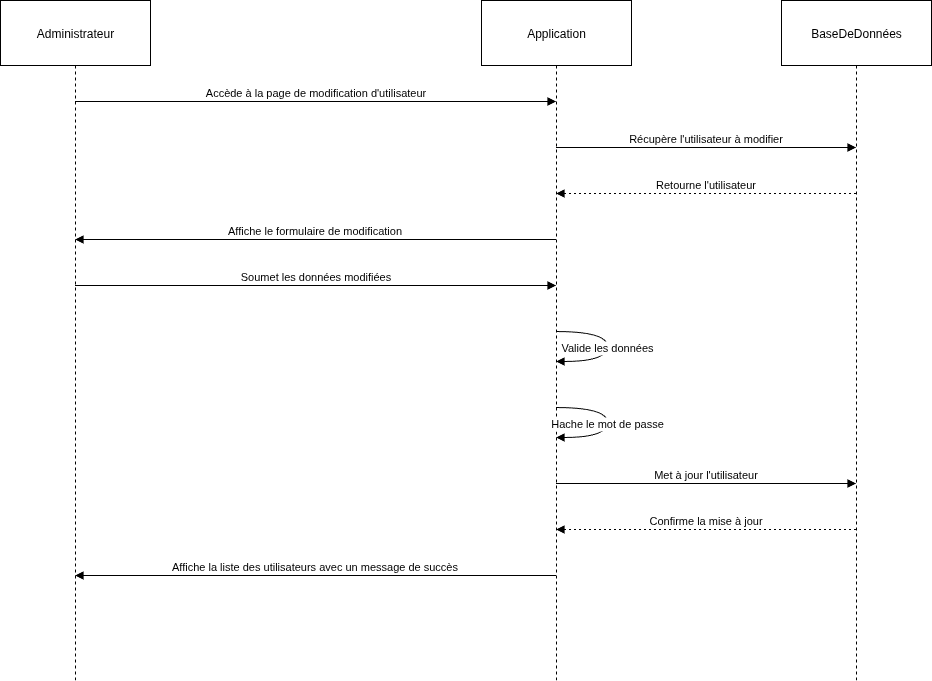

The diagram above was exported from draw.io. Its source (the exported page's mxGraphModel, read from the mxfile embedded in the PNG):
<mxGraphModel dx="1360" dy="728" grid="1" gridSize="10" guides="1" tooltips="1" connect="1" arrows="1" fold="1" page="1" pageScale="1" pageWidth="827" pageHeight="1169" math="0" shadow="0">
  <root>
    <mxCell id="0" />
    <mxCell id="1" parent="0" />
    <mxCell id="peSxbE-D7w3Nzy4uzwIi-1" value="Administrateur" style="shape=umlLifeline;perimeter=lifelinePerimeter;whiteSpace=wrap;container=1;dropTarget=0;collapsible=0;recursiveResize=0;outlineConnect=0;portConstraint=eastwest;newEdgeStyle={&quot;edgeStyle&quot;:&quot;elbowEdgeStyle&quot;,&quot;elbow&quot;:&quot;vertical&quot;,&quot;curved&quot;:0,&quot;rounded&quot;:0};size=65;" parent="1" vertex="1">
      <mxGeometry x="20" y="20" width="150" height="680" as="geometry" />
    </mxCell>
    <mxCell id="peSxbE-D7w3Nzy4uzwIi-2" value="Application" style="shape=umlLifeline;perimeter=lifelinePerimeter;whiteSpace=wrap;container=1;dropTarget=0;collapsible=0;recursiveResize=0;outlineConnect=0;portConstraint=eastwest;newEdgeStyle={&quot;edgeStyle&quot;:&quot;elbowEdgeStyle&quot;,&quot;elbow&quot;:&quot;vertical&quot;,&quot;curved&quot;:0,&quot;rounded&quot;:0};size=65;" parent="1" vertex="1">
      <mxGeometry x="501" y="20" width="150" height="680" as="geometry" />
    </mxCell>
    <mxCell id="peSxbE-D7w3Nzy4uzwIi-3" value="BaseDeDonnées" style="shape=umlLifeline;perimeter=lifelinePerimeter;whiteSpace=wrap;container=1;dropTarget=0;collapsible=0;recursiveResize=0;outlineConnect=0;portConstraint=eastwest;newEdgeStyle={&quot;edgeStyle&quot;:&quot;elbowEdgeStyle&quot;,&quot;elbow&quot;:&quot;vertical&quot;,&quot;curved&quot;:0,&quot;rounded&quot;:0};size=65;" parent="1" vertex="1">
      <mxGeometry x="801" y="20" width="150" height="680" as="geometry" />
    </mxCell>
    <mxCell id="peSxbE-D7w3Nzy4uzwIi-4" value="Accède à la page de modification d'utilisateur" style="verticalAlign=bottom;edgeStyle=elbowEdgeStyle;elbow=vertical;curved=0;rounded=0;endArrow=block;" parent="1" source="peSxbE-D7w3Nzy4uzwIi-1" target="peSxbE-D7w3Nzy4uzwIi-2" edge="1">
      <mxGeometry relative="1" as="geometry">
        <Array as="points">
          <mxPoint x="344" y="121" />
        </Array>
      </mxGeometry>
    </mxCell>
    <mxCell id="peSxbE-D7w3Nzy4uzwIi-5" value="Récupère l'utilisateur à modifier" style="verticalAlign=bottom;edgeStyle=elbowEdgeStyle;elbow=vertical;curved=0;rounded=0;endArrow=block;" parent="1" source="peSxbE-D7w3Nzy4uzwIi-2" target="peSxbE-D7w3Nzy4uzwIi-3" edge="1">
      <mxGeometry relative="1" as="geometry">
        <Array as="points">
          <mxPoint x="735" y="167" />
        </Array>
      </mxGeometry>
    </mxCell>
    <mxCell id="peSxbE-D7w3Nzy4uzwIi-6" value="Retourne l'utilisateur" style="verticalAlign=bottom;edgeStyle=elbowEdgeStyle;elbow=vertical;curved=0;rounded=0;dashed=1;dashPattern=2 3;endArrow=block;" parent="1" source="peSxbE-D7w3Nzy4uzwIi-3" target="peSxbE-D7w3Nzy4uzwIi-2" edge="1">
      <mxGeometry relative="1" as="geometry">
        <Array as="points">
          <mxPoint x="738" y="213" />
        </Array>
      </mxGeometry>
    </mxCell>
    <mxCell id="peSxbE-D7w3Nzy4uzwIi-7" value="Affiche le formulaire de modification" style="verticalAlign=bottom;edgeStyle=elbowEdgeStyle;elbow=vertical;curved=0;rounded=0;endArrow=block;" parent="1" source="peSxbE-D7w3Nzy4uzwIi-2" target="peSxbE-D7w3Nzy4uzwIi-1" edge="1">
      <mxGeometry relative="1" as="geometry">
        <Array as="points">
          <mxPoint x="347" y="259" />
        </Array>
      </mxGeometry>
    </mxCell>
    <mxCell id="peSxbE-D7w3Nzy4uzwIi-8" value="Soumet les données modifiées" style="verticalAlign=bottom;edgeStyle=elbowEdgeStyle;elbow=vertical;curved=0;rounded=0;endArrow=block;" parent="1" source="peSxbE-D7w3Nzy4uzwIi-1" target="peSxbE-D7w3Nzy4uzwIi-2" edge="1">
      <mxGeometry relative="1" as="geometry">
        <Array as="points">
          <mxPoint x="344" y="305" />
        </Array>
      </mxGeometry>
    </mxCell>
    <mxCell id="peSxbE-D7w3Nzy4uzwIi-9" value="Valide les données" style="curved=1;endArrow=block;rounded=0;" parent="1" source="peSxbE-D7w3Nzy4uzwIi-2" target="peSxbE-D7w3Nzy4uzwIi-2" edge="1">
      <mxGeometry relative="1" as="geometry">
        <Array as="points">
          <mxPoint x="627" y="351" />
          <mxPoint x="627" y="381" />
        </Array>
      </mxGeometry>
    </mxCell>
    <mxCell id="peSxbE-D7w3Nzy4uzwIi-10" value="Hache le mot de passe" style="curved=1;endArrow=block;rounded=0;" parent="1" source="peSxbE-D7w3Nzy4uzwIi-2" target="peSxbE-D7w3Nzy4uzwIi-2" edge="1">
      <mxGeometry relative="1" as="geometry">
        <Array as="points">
          <mxPoint x="627" y="427" />
          <mxPoint x="627" y="457" />
        </Array>
      </mxGeometry>
    </mxCell>
    <mxCell id="peSxbE-D7w3Nzy4uzwIi-11" value="Met à jour l'utilisateur" style="verticalAlign=bottom;edgeStyle=elbowEdgeStyle;elbow=vertical;curved=0;rounded=0;endArrow=block;" parent="1" source="peSxbE-D7w3Nzy4uzwIi-2" target="peSxbE-D7w3Nzy4uzwIi-3" edge="1">
      <mxGeometry relative="1" as="geometry">
        <Array as="points">
          <mxPoint x="735" y="503" />
        </Array>
      </mxGeometry>
    </mxCell>
    <mxCell id="peSxbE-D7w3Nzy4uzwIi-12" value="Confirme la mise à jour" style="verticalAlign=bottom;edgeStyle=elbowEdgeStyle;elbow=vertical;curved=0;rounded=0;dashed=1;dashPattern=2 3;endArrow=block;" parent="1" source="peSxbE-D7w3Nzy4uzwIi-3" target="peSxbE-D7w3Nzy4uzwIi-2" edge="1">
      <mxGeometry relative="1" as="geometry">
        <Array as="points">
          <mxPoint x="738" y="549" />
        </Array>
      </mxGeometry>
    </mxCell>
    <mxCell id="peSxbE-D7w3Nzy4uzwIi-13" value="Affiche la liste des utilisateurs avec un message de succès" style="verticalAlign=bottom;edgeStyle=elbowEdgeStyle;elbow=vertical;curved=0;rounded=0;endArrow=block;" parent="1" source="peSxbE-D7w3Nzy4uzwIi-2" target="peSxbE-D7w3Nzy4uzwIi-1" edge="1">
      <mxGeometry relative="1" as="geometry">
        <Array as="points">
          <mxPoint x="347" y="595" />
        </Array>
      </mxGeometry>
    </mxCell>
  </root>
</mxGraphModel>